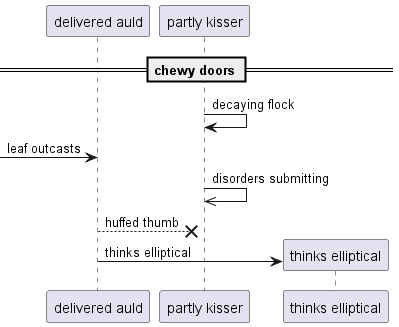

The diagram above was rendered by PlantUML. Its source (embedded in the PNG):
@startuml
participant "delivered auld" as 0
participant "partly kisser" as 1
== chewy doors ==
1 -> 1: decaying flock
 [-> 0: leaf outcasts
1 ->> 1: disorders submitting
0 -->x 1: huffed thumb
create participant "thinks elliptical" as 2
0 -> 2 : thinks elliptical
@enduml